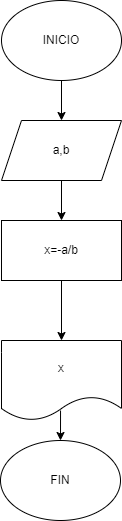

The diagram above was exported from draw.io. Its source (the exported page's mxGraphModel, read from the mxfile embedded in the PNG):
<mxGraphModel dx="222" dy="470" grid="1" gridSize="10" guides="1" tooltips="1" connect="1" arrows="1" fold="1" page="1" pageScale="1" pageWidth="827" pageHeight="1169" math="0" shadow="0">
  <root>
    <mxCell id="0" />
    <mxCell id="1" parent="0" />
    <mxCell id="2" value="INICIO" style="ellipse;whiteSpace=wrap;html=1;" vertex="1" parent="1">
      <mxGeometry x="60" y="10" width="120" height="80" as="geometry" />
    </mxCell>
    <mxCell id="3" value="" style="endArrow=classic;html=1;" edge="1" parent="1" source="2" target="4">
      <mxGeometry width="50" height="50" relative="1" as="geometry">
        <mxPoint x="100" y="270" as="sourcePoint" />
        <mxPoint x="120" y="160" as="targetPoint" />
      </mxGeometry>
    </mxCell>
    <mxCell id="4" value="a,b" style="shape=parallelogram;perimeter=parallelogramPerimeter;whiteSpace=wrap;html=1;fixedSize=1;" vertex="1" parent="1">
      <mxGeometry x="60" y="130" width="120" height="60" as="geometry" />
    </mxCell>
    <mxCell id="5" value="" style="endArrow=classic;html=1;exitX=0.5;exitY=1;exitDx=0;exitDy=0;" edge="1" parent="1" source="4" target="6">
      <mxGeometry width="50" height="50" relative="1" as="geometry">
        <mxPoint x="100" y="270" as="sourcePoint" />
        <mxPoint x="120" y="240" as="targetPoint" />
      </mxGeometry>
    </mxCell>
    <mxCell id="6" value="x=-a/b" style="rounded=0;whiteSpace=wrap;html=1;" vertex="1" parent="1">
      <mxGeometry x="60" y="230" width="120" height="60" as="geometry" />
    </mxCell>
    <mxCell id="7" value="" style="endArrow=classic;html=1;exitX=0.5;exitY=1;exitDx=0;exitDy=0;" edge="1" parent="1" source="6">
      <mxGeometry width="50" height="50" relative="1" as="geometry">
        <mxPoint x="100" y="270" as="sourcePoint" />
        <mxPoint x="120" y="350" as="targetPoint" />
      </mxGeometry>
    </mxCell>
    <mxCell id="8" value="x" style="shape=document;whiteSpace=wrap;html=1;boundedLbl=1;" vertex="1" parent="1">
      <mxGeometry x="60" y="350" width="120" height="80" as="geometry" />
    </mxCell>
    <mxCell id="9" value="" style="endArrow=classic;html=1;exitX=0.492;exitY=0.875;exitDx=0;exitDy=0;exitPerimeter=0;" edge="1" parent="1" source="8" target="10">
      <mxGeometry width="50" height="50" relative="1" as="geometry">
        <mxPoint x="100" y="390" as="sourcePoint" />
        <mxPoint x="119" y="490" as="targetPoint" />
      </mxGeometry>
    </mxCell>
    <mxCell id="10" value="FIN" style="ellipse;whiteSpace=wrap;html=1;" vertex="1" parent="1">
      <mxGeometry x="59" y="450" width="120" height="80" as="geometry" />
    </mxCell>
  </root>
</mxGraphModel>